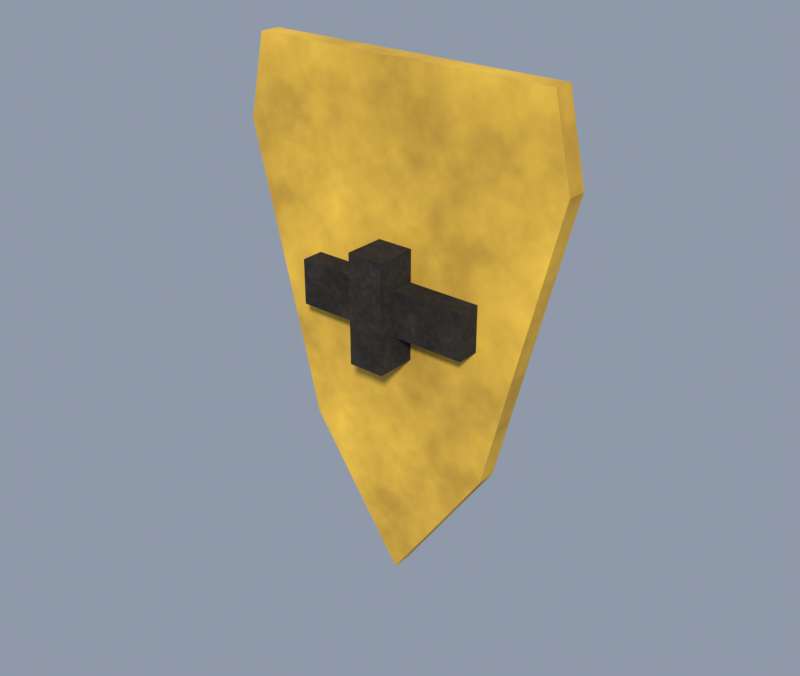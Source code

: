 # Source: valkyr_shield.blend  (saved by Blender 5.2.44; exported with 4.5.12 LTS)
import bpy
from mathutils import Matrix  # noqa: F401  (used for matrix-valued properties, if any)

bpy.ops.wm.read_factory_settings(use_empty=True)
scene = bpy.context.scene
scene.name = 'Scene'

# ---- collections
col_collection = bpy.data.collections.new('Collection'); scene.collection.children.link(col_collection)

# ---- images (referenced by path relative to the original .blend; pixels are not part of the script)
import os
ASSET_DIR = os.environ.get("B2B_ASSET_DIR", "")  # directory of the original .blend (textures are referenced by path, not embedded)
HERE = os.path.dirname(os.path.abspath(__file__))  # packed textures are extracted next to this script under _unpacked/

def load_image(name, relpath, width, height, colorspace="sRGB"):
    """Load a texture the original file referenced (path relative to the .blend, or extracted next to this script)."""
    p = next((c for c in (os.path.join(HERE, relpath), os.path.join(ASSET_DIR, relpath)) if relpath and os.path.exists(c)), "")
    if p:
        img = bpy.data.images.load(p, check_existing=True)
        img.name = name
    else:  # same state as the original file: an image datablock whose file is absent (Cycles renders it pink)
        img = bpy.data.images.new(name, width, height)
        img.source = "FILE"
        img.filepath = "//" + (relpath or name)
    img.colorspace_settings.name = colorspace
    return img
img_km_wpn_dark_steel_png = load_image('km_wpn_dark_steel.png', '_unpacked/km_wpn_dark_steel.b2eeb7f2.png', 1024, 1024, 'sRGB')
img_km_gold_png = load_image('km_gold.png', '_unpacked/km_gold.fefc0a34.png', 1024, 1024, 'sRGB')
img_km_iron_png = load_image('km_iron.png', '_unpacked/km_iron.59d86791.png', 1024, 1024, 'sRGB')

# ---- materials (node trees are filled in below, after node groups)
mat_km_wpn_dark_steel = bpy.data.materials.new('KM_wpn_dark_steel')
mat_km_gold = bpy.data.materials.new('KM_gold')
mat_km_iron = bpy.data.materials.new('KM_iron')

# ---- material node trees
mat_km_wpn_dark_steel.use_nodes = True; mat_km_wpn_dark_steel.node_tree.nodes.clear()
_N = mat_km_wpn_dark_steel.node_tree.nodes; _L = mat_km_wpn_dark_steel.node_tree.links
n0 = _N.new('ShaderNodeBsdfPrincipled'); n0.name = 'Principled BSDF'; n0.location = (-200, 100)
n0.inputs[2].default_value = 1.0
n0.inputs[10].default_value = 0.005
n0.inputs[13].default_value = 0.18
n1 = _N.new('ShaderNodeOutputMaterial'); n1.name = 'Material Output'; n1.location = (200, 100)
n2 = _N.new('ShaderNodeTexImage'); n2.name = 'Image Texture'; n2.location = (-400, 200)
n2.image = img_km_wpn_dark_steel_png
n2.interpolation = 'Smart'
_L.new(n0.outputs[0], n1.inputs[0])
_L.new(n2.outputs[0], n0.inputs[0])
n1.is_active_output = True
mat_km_gold.use_nodes = True; mat_km_gold.node_tree.nodes.clear()
_N = mat_km_gold.node_tree.nodes; _L = mat_km_gold.node_tree.links
n0 = _N.new('ShaderNodeBsdfPrincipled'); n0.name = 'Principled BSDF'; n0.location = (-200, 100)
n0.inputs[2].default_value = 1.0
n0.inputs[10].default_value = 0.005
n0.inputs[13].default_value = 0.18
n1 = _N.new('ShaderNodeOutputMaterial'); n1.name = 'Material Output'; n1.location = (200, 100)
n2 = _N.new('ShaderNodeTexImage'); n2.name = 'Image Texture'; n2.location = (-400, 200)
n2.image = img_km_gold_png
n2.interpolation = 'Smart'
_L.new(n0.outputs[0], n1.inputs[0])
_L.new(n2.outputs[0], n0.inputs[0])
n1.is_active_output = True
mat_km_iron.use_nodes = True; mat_km_iron.node_tree.nodes.clear()
_N = mat_km_iron.node_tree.nodes; _L = mat_km_iron.node_tree.links
n0 = _N.new('ShaderNodeBsdfPrincipled'); n0.name = 'Principled BSDF'; n0.location = (-200, 100)
n0.inputs[2].default_value = 1.0
n0.inputs[10].default_value = 0.005
n0.inputs[13].default_value = 0.18
n1 = _N.new('ShaderNodeOutputMaterial'); n1.name = 'Material Output'; n1.location = (200, 100)
n2 = _N.new('ShaderNodeTexImage'); n2.name = 'Image Texture'; n2.location = (-400, 200)
n2.image = img_km_iron_png
n2.interpolation = 'Smart'
_L.new(n0.outputs[0], n1.inputs[0])
_L.new(n2.outputs[0], n0.inputs[0])
n1.is_active_output = True

# ---- world
world_km_world = bpy.data.worlds.new('KM_World'); scene.world = world_km_world
world_km_world.use_nodes = True; world_km_world.node_tree.nodes.clear()
_N = world_km_world.node_tree.nodes; _L = world_km_world.node_tree.links
n0 = _N.new('ShaderNodeBackground'); n0.name = 'Background'; n0.location = (-200, 100)
n0.inputs[0].default_value = (0.5, 0.58, 0.72, 1.0)
n0.inputs[1].default_value = 0.55
n1 = _N.new('ShaderNodeOutputWorld'); n1.name = 'World Output'; n1.location = (200, 100)
_L.new(n0.outputs[0], n1.inputs[0])
n1.is_active_output = True

# ---- lights
light_sun = bpy.data.lights.new('Sun', 'SUN')
light_sun.color = (1.0, 0.96, 0.88)
light_sun.angle = 0.1047
light_sun.energy = 3.4
light_fill = bpy.data.lights.new('Fill', 'AREA')
light_fill.color = (0.82, 0.87, 1.0)
light_fill.energy = 140.0
light_fill.size = 8.0

# ---- meshes
me_valkyr_shield = bpy.data.meshes.new('valkyr_shield')
me_valkyr_shield.from_pydata([(-0.34, 0.03, 0.48), (0.34, 0.03, 0.48), (0.38, 0.03, 0.3), (0.22, 0.03, -0.34), (0.0, 0.03, -0.66), (-0.22, 0.03, -0.34), (-0.38, 0.03, 0.3), (-0.34, 0.075, 0.48), (0.34, 0.075, 0.48), (0.38, 0.075, 0.3), (0.22, 0.075, -0.34), (0.0, 0.075, -0.66), (-0.22, 0.075, -0.34), (-0.38, 0.075, 0.3), (-0.2856, 0.075, 0.4328), (0.2856, 0.075, 0.4328), (0.3192, 0.075, 0.278), (0.1848, 0.075, -0.2724), (0.0, 0.075, -0.5476), (-0.1848, 0.075, -0.2724), (-0.3192, 0.075, 0.278), (-0.2856, 0.095, 0.4328), (0.2856, 0.095, 0.4328), (0.3192, 0.095, 0.278), (0.1848, 0.095, -0.2724), (0.0, 0.095, -0.5476), (-0.1848, 0.095, -0.2724), (-0.3192, 0.095, 0.278), (0.07853, 0.095, -0.03253), (0.03253, 0.095, -0.07853), (-0.03253, 0.095, -0.07853), (-0.07853, 0.095, -0.03253), (-0.07853, 0.095, 0.03253), (-0.03253, 0.095, 0.07853), (0.03253, 0.095, 0.07853), (0.07853, 0.095, 0.03253), (0.07853, 0.15, -0.03253), (0.03253, 0.15, -0.07853), (-0.03253, 0.15, -0.07853), (-0.07853, 0.15, -0.03253), (-0.07853, 0.15, 0.03253), (-0.03253, 0.15, 0.07853), (0.03253, 0.15, 0.07853), (0.07853, 0.15, 0.03253), (-0.2, -0.02, -0.05), (0.2, -0.02, -0.05), (-0.2, 0.03, -0.05), (0.2, 0.03, -0.05), (-0.2, -0.02, 0.05), (0.2, -0.02, 0.05), (-0.2, 0.03, 0.05), (0.2, 0.03, 0.05), (-0.04, -0.06, -0.12), (0.04, -0.06, -0.12), (-0.04, 0.03, -0.12), (0.04, 0.03, -0.12), (-0.04, -0.06, 0.12), (0.04, -0.06, 0.12), (-0.04, 0.03, 0.12), (0.04, 0.03, 0.12)], [], [(6, 5, 4, 3, 2, 1, 0), (7, 8, 9, 10, 11, 12, 13), (0, 1, 8, 7), (1, 2, 9, 8), (2, 3, 10, 9), (3, 4, 11, 10), (4, 5, 12, 11), (5, 6, 13, 12), (6, 0, 7, 13), (20, 19, 18, 17, 16, 15, 14), (21, 22, 23, 24, 25, 26, 27), (14, 15, 22, 21), (15, 16, 23, 22), (16, 17, 24, 23), (17, 18, 25, 24), (18, 19, 26, 25), (19, 20, 27, 26), (20, 14, 21, 27), (35, 34, 33, 32, 31, 30, 29, 28), (36, 37, 38, 39, 40, 41, 42, 43), (28, 29, 37, 36), (29, 30, 38, 37), (30, 31, 39, 38), (31, 32, 40, 39), (32, 33, 41, 40), (33, 34, 42, 41), (34, 35, 43, 42), (35, 28, 36, 43), (44, 45, 47, 46), (48, 50, 51, 49), (44, 48, 49, 45), (46, 47, 51, 50), (44, 46, 50, 48), (45, 49, 51, 47), (52, 53, 55, 54), (56, 58, 59, 57), (52, 56, 57, 53), (54, 55, 59, 58), (52, 54, 58, 56), (53, 57, 59, 55)])
me_valkyr_shield.polygons.foreach_set('material_index', [1, 1, 1, 1, 1, 1, 1, 1, 1, 0, 0, 0, 0, 0, 0, 0, 0, 0, 1, 1, 1, 1, 1, 1, 1, 1, 1, 1, 2, 2, 2, 2, 2, 2, 2, 2, 2, 2, 2, 2])
_uv = me_valkyr_shield.uv_layers.new(name='UVMap')
_uv.uv.foreach_set('vector', [0.76, 0.6, 0.44, -0.68, 0.0, -1.32, -0.44, -0.68, -0.76, 0.6, -0.68, 0.96, 0.68, 0.96, -0.68, 0.96, 0.68, 0.96, 0.76, 0.6, 0.44, -0.68, 0.0, -1.32, -0.44, -0.68, -0.76, 0.6, -0.68, 0.06, 0.68, 0.06, 0.68, 0.15, -0.68, 0.15, -0.06, 0.96, -0.06, 0.6, -0.15, 0.6, -0.15, 0.96, -0.06, 0.6, -0.06, -0.68, -0.15, -0.68, -0.15, 0.6, -0.06, -0.3111, -0.06, -1.088, -0.15, -1.088, -0.15, -0.3111, 0.06, -1.088, 0.06, -0.3111, 0.15, -0.3111, 0.15, -1.088, 0.06, -0.68, 0.06, 0.6, 0.15, 0.6, 0.15, -0.68, 0.06, 0.6, 0.06, 0.96, 0.15, 0.96, 0.15, 0.6, 0.6384, 0.556, 0.3696, -0.5448, 0.0, -1.095, -0.3696, -0.5448, -0.6384, 0.556, -0.5712, 0.8656, 0.5712, 0.8656, -0.5712, 0.8656, 0.5712, 0.8656, 0.6384, 0.556, 0.3696, -0.5448, 0.0, -1.095, -0.3696, -0.5448, -0.6384, 0.556, -0.5712, 0.15, 0.5712, 0.15, 0.5712, 0.19, -0.5712, 0.19, -0.15, 0.8656, -0.15, 0.556, -0.19, 0.556, -0.19, 0.8656, -0.15, 0.556, -0.15, -0.5448, -0.19, -0.5448, -0.19, 0.556, -0.15, -0.2462, -0.15, -0.9092, -0.19, -0.9092, -0.19, -0.2462, 0.15, -0.9092, 0.15, -0.2462, 0.19, -0.2462, 0.19, -0.9092, 0.15, -0.5448, 0.15, 0.556, 0.19, 0.556, 0.19, -0.5448, 0.15, 0.556, 0.15, 0.8656, 0.19, 0.8656, 0.19, 0.556, -0.1571, 0.06506, -0.06506, 0.1571, 0.06506, 0.1571, 0.1571, 0.06506, 0.1571, -0.06506, 0.06506, -0.1571, -0.06506, -0.1571, -0.1571, -0.06506, 0.1571, -0.06506, 0.06506, -0.1571, -0.06506, -0.1571, -0.1571, -0.06506, -0.1571, 0.06506, -0.06506, 0.1571, 0.06506, 0.1571, 0.1571, 0.06506, -0.19, 0.06506, -0.19, -0.06506, -0.3, -0.06506, -0.3, 0.06506, -0.06506, 0.19, 0.06506, 0.19, 0.06506, 0.3, -0.06506, 0.3, 0.19, -0.06506, 0.19, 0.06506, 0.3, 0.06506, 0.3, -0.06506, 0.19, -0.06506, 0.19, 0.06506, 0.3, 0.06506, 0.3, -0.06506, 0.19, -0.06506, 0.19, 0.06506, 0.3, 0.06506, 0.3, -0.06506, -0.06506, 0.19, 0.06506, 0.19, 0.06506, 0.3, -0.06506, 0.3, -0.19, 0.06506, -0.19, -0.06506, -0.3, -0.06506, -0.3, 0.06506, -0.19, 0.06506, -0.19, -0.06506, -0.3, -0.06506, -0.3, 0.06506, -0.4, -0.04, 0.4, -0.04, 0.4, 0.06, -0.4, 0.06, 0.4, -0.04, 0.4, 0.06, -0.4, 0.06, -0.4, -0.04, -0.4, -0.1, -0.4, 0.1, 0.4, 0.1, 0.4, -0.1, 0.4, -0.1, -0.4, -0.1, -0.4, 0.1, 0.4, 0.1, 0.04, -0.1, -0.06, -0.1, -0.06, 0.1, 0.04, 0.1, -0.04, -0.1, -0.04, 0.1, 0.06, 0.1, 0.06, -0.1, -0.08, -0.12, 0.08, -0.12, 0.08, 0.06, -0.08, 0.06, 0.08, -0.12, 0.08, 0.06, -0.08, 0.06, -0.08, -0.12, -0.08, -0.24, -0.08, 0.24, 0.08, 0.24, 0.08, -0.24, 0.08, -0.24, -0.08, -0.24, -0.08, 0.24, 0.08, 0.24, 0.12, -0.24, -0.06, -0.24, -0.06, 0.24, 0.12, 0.24, -0.12, -0.24, -0.12, 0.24, 0.06, 0.24, 0.06, -0.24])
me_valkyr_shield.materials.append(mat_km_wpn_dark_steel)
me_valkyr_shield.materials.append(mat_km_gold)
me_valkyr_shield.materials.append(mat_km_iron)
me_valkyr_shield.update()

# ---- objects
ob_valkyr_shield = bpy.data.objects.new('valkyr_shield', me_valkyr_shield)
ob_sun = bpy.data.objects.new('Sun', light_sun)
ob_fill = bpy.data.objects.new('Fill', light_fill)

# ---- transforms, parenting, visibility, modifiers, constraints
ob_valkyr_shield.location = (0.0, 0.0, 0.0)
ob_sun.location = (0.0, 0.0, 0.0)
ob_sun.rotation_euler = (0.9425, 0.0, 0.6632)
ob_fill.location = (-6.0, 5.0, 3.5)
ob_fill.rotation_euler = (1.134, 0.0, -2.443)

# ---- collection membership
col_collection.objects.link(ob_valkyr_shield)
col_collection.objects.link(ob_sun)
col_collection.objects.link(ob_fill)

# ---- scene / render settings (as saved in the file)
scene.frame_start = 1; scene.frame_end = 250; scene.frame_set(1)
scene.render.engine = 'BLENDER_EEVEE_NEXT'
scene.render.resolution_x = 900
scene.render.resolution_y = 760
scene.render.bake_bias = 0.0
scene.render.bake_samples = 0
scene.render.compositor_device = 'GPU'
scene.eevee.use_volume_custom_range = False
scene.eevee.fast_gi_thickness_near = 0.1
scene.eevee.fast_gi_thickness_far = 0.0
scene.eevee.ray_tracing_options.screen_trace_thickness = 0.1
scene.view_settings.view_transform = 'Standard'
bpy.context.view_layer.update()

# ---- added for rendering (the .blend has no active camera): camera
cam_auto = bpy.data.cameras.new('AutoCamera')
cam_auto.lens = 50.0
cam_auto.sensor_width = 36.0
cam_auto.clip_end = 1000.0
ob_auto_camera = bpy.data.objects.new('AutoCamera', cam_auto)
scene.collection.objects.link(ob_auto_camera)
ob_auto_camera.location = (1.28246, -1.49396, 0.93597)
ob_auto_camera.rotation_euler = (1.09748, -7.21219e-08, 0.694738)
scene.camera = ob_auto_camera
bpy.context.view_layer.update()
